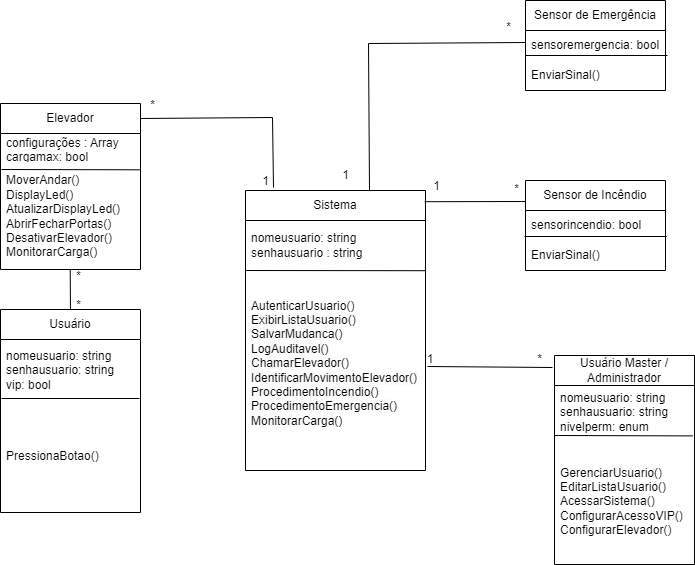

The diagram above was exported from draw.io. Its source (the exported page's mxGraphModel, read from the mxfile embedded in the PNG):
<mxGraphModel dx="1154" dy="672" grid="0" gridSize="10" guides="1" tooltips="1" connect="1" arrows="1" fold="1" page="1" pageScale="1" pageWidth="827" pageHeight="1169" math="0" shadow="0">
  <root>
    <mxCell id="0" />
    <mxCell id="1" parent="0" />
    <mxCell id="LI_jfErwoC_tauDs-o2D-1" value="Usuário" style="swimlane;fontStyle=0;childLayout=stackLayout;horizontal=1;startSize=30;horizontalStack=0;resizeParent=1;resizeParentMax=0;resizeLast=0;collapsible=1;marginBottom=0;whiteSpace=wrap;html=1;" vertex="1" parent="1">
      <mxGeometry x="75" y="329" width="140" height="203" as="geometry" />
    </mxCell>
    <mxCell id="LI_jfErwoC_tauDs-o2D-2" value="nomeusuario: string&lt;div&gt;senhausuario: string&lt;/div&gt;&lt;div&gt;vip: bool&lt;/div&gt;" style="text;strokeColor=none;fillColor=none;align=left;verticalAlign=middle;spacingLeft=4;spacingRight=4;overflow=hidden;points=[[0,0.5],[1,0.5]];portConstraint=eastwest;rotatable=0;whiteSpace=wrap;html=1;" vertex="1" parent="LI_jfErwoC_tauDs-o2D-1">
      <mxGeometry y="30" width="140" height="61" as="geometry" />
    </mxCell>
    <mxCell id="LI_jfErwoC_tauDs-o2D-45" value="" style="endArrow=none;html=1;rounded=0;entryX=0.988;entryY=0.951;entryDx=0;entryDy=0;entryPerimeter=0;" edge="1" parent="LI_jfErwoC_tauDs-o2D-1">
      <mxGeometry width="50" height="50" relative="1" as="geometry">
        <mxPoint x="1" y="89" as="sourcePoint" />
        <mxPoint x="139" y="89" as="targetPoint" />
      </mxGeometry>
    </mxCell>
    <mxCell id="LI_jfErwoC_tauDs-o2D-4" value="PressionaBotao()" style="text;strokeColor=none;fillColor=none;align=left;verticalAlign=middle;spacingLeft=4;spacingRight=4;overflow=hidden;points=[[0,0.5],[1,0.5]];portConstraint=eastwest;rotatable=0;whiteSpace=wrap;html=1;" vertex="1" parent="LI_jfErwoC_tauDs-o2D-1">
      <mxGeometry y="91" width="140" height="112" as="geometry" />
    </mxCell>
    <mxCell id="LI_jfErwoC_tauDs-o2D-5" value="Sistema" style="swimlane;fontStyle=0;childLayout=stackLayout;horizontal=1;startSize=30;horizontalStack=0;resizeParent=1;resizeParentMax=0;resizeLast=0;collapsible=1;marginBottom=0;whiteSpace=wrap;html=1;" vertex="1" parent="1">
      <mxGeometry x="320" y="210" width="180" height="280" as="geometry" />
    </mxCell>
    <mxCell id="LI_jfErwoC_tauDs-o2D-51" value="" style="endArrow=none;html=1;rounded=0;exitX=0.995;exitY=0.04;exitDx=0;exitDy=0;exitPerimeter=0;" edge="1" parent="LI_jfErwoC_tauDs-o2D-5" source="LI_jfErwoC_tauDs-o2D-5">
      <mxGeometry width="50" height="50" relative="1" as="geometry">
        <mxPoint x="138" y="11" as="sourcePoint" />
        <mxPoint x="280" y="11" as="targetPoint" />
      </mxGeometry>
    </mxCell>
    <mxCell id="LI_jfErwoC_tauDs-o2D-7" value="nomeusuario: string&lt;div&gt;senhausuario : string&lt;/div&gt;" style="text;strokeColor=none;fillColor=none;align=left;verticalAlign=middle;spacingLeft=4;spacingRight=4;overflow=hidden;points=[[0,0.5],[1,0.5]];portConstraint=eastwest;rotatable=0;whiteSpace=wrap;html=1;" vertex="1" parent="LI_jfErwoC_tauDs-o2D-5">
      <mxGeometry y="30" width="180" height="50" as="geometry" />
    </mxCell>
    <mxCell id="LI_jfErwoC_tauDs-o2D-32" value="" style="endArrow=none;html=1;rounded=0;entryX=1.001;entryY=0.001;entryDx=0;entryDy=0;entryPerimeter=0;" edge="1" parent="LI_jfErwoC_tauDs-o2D-5" target="LI_jfErwoC_tauDs-o2D-8">
      <mxGeometry width="50" height="50" relative="1" as="geometry">
        <mxPoint y="80" as="sourcePoint" />
        <mxPoint x="200" y="80" as="targetPoint" />
      </mxGeometry>
    </mxCell>
    <mxCell id="LI_jfErwoC_tauDs-o2D-8" value="AutenticarUsuario()&lt;br&gt;&lt;div&gt;&lt;span style=&quot;color: rgb(0, 0, 0); font-family: Helvetica; font-size: 12px; font-style: normal; font-variant-ligatures: normal; font-variant-caps: normal; font-weight: 400; letter-spacing: normal; orphans: 2; text-align: left; text-indent: 0px; text-transform: none; widows: 2; word-spacing: 0px; -webkit-text-stroke-width: 0px; white-space: normal; background-color: rgb(251, 251, 251); text-decoration-thickness: initial; text-decoration-style: initial; text-decoration-color: initial; display: inline !important; float: none;&quot;&gt;ExibirListaUsuario()&lt;/span&gt;&lt;/div&gt;&lt;div&gt;&lt;span style=&quot;color: rgb(0, 0, 0); font-family: Helvetica; font-size: 12px; font-style: normal; font-variant-ligatures: normal; font-variant-caps: normal; font-weight: 400; letter-spacing: normal; orphans: 2; text-align: left; text-indent: 0px; text-transform: none; widows: 2; word-spacing: 0px; -webkit-text-stroke-width: 0px; white-space: normal; background-color: rgb(251, 251, 251); text-decoration-thickness: initial; text-decoration-style: initial; text-decoration-color: initial; display: inline !important; float: none;&quot;&gt;SalvarMudanca()&lt;/span&gt;&lt;/div&gt;&lt;div&gt;&lt;span style=&quot;color: rgb(0, 0, 0); font-family: Helvetica; font-size: 12px; font-style: normal; font-variant-ligatures: normal; font-variant-caps: normal; font-weight: 400; letter-spacing: normal; orphans: 2; text-align: left; text-indent: 0px; text-transform: none; widows: 2; word-spacing: 0px; -webkit-text-stroke-width: 0px; white-space: normal; background-color: rgb(251, 251, 251); text-decoration-thickness: initial; text-decoration-style: initial; text-decoration-color: initial; display: inline !important; float: none;&quot;&gt;LogAuditavel()&lt;/span&gt;&lt;/div&gt;&lt;div&gt;&lt;span style=&quot;color: rgb(0, 0, 0); font-family: Helvetica; font-size: 12px; font-style: normal; font-variant-ligatures: normal; font-variant-caps: normal; font-weight: 400; letter-spacing: normal; orphans: 2; text-align: left; text-indent: 0px; text-transform: none; widows: 2; word-spacing: 0px; -webkit-text-stroke-width: 0px; white-space: normal; background-color: rgb(251, 251, 251); text-decoration-thickness: initial; text-decoration-style: initial; text-decoration-color: initial; display: inline !important; float: none;&quot;&gt;ChamarElevador()&lt;/span&gt;&lt;/div&gt;&lt;div&gt;&lt;span style=&quot;color: rgb(0, 0, 0); font-family: Helvetica; font-size: 12px; font-style: normal; font-variant-ligatures: normal; font-variant-caps: normal; font-weight: 400; letter-spacing: normal; orphans: 2; text-align: left; text-indent: 0px; text-transform: none; widows: 2; word-spacing: 0px; -webkit-text-stroke-width: 0px; white-space: normal; background-color: rgb(251, 251, 251); text-decoration-thickness: initial; text-decoration-style: initial; text-decoration-color: initial; display: inline !important; float: none;&quot;&gt;IdentificarMovimentoElevador()&lt;/span&gt;&lt;/div&gt;&lt;div&gt;&lt;span style=&quot;color: rgb(0, 0, 0); font-family: Helvetica; font-size: 12px; font-style: normal; font-variant-ligatures: normal; font-variant-caps: normal; font-weight: 400; letter-spacing: normal; orphans: 2; text-align: left; text-indent: 0px; text-transform: none; widows: 2; word-spacing: 0px; -webkit-text-stroke-width: 0px; white-space: normal; background-color: rgb(251, 251, 251); text-decoration-thickness: initial; text-decoration-style: initial; text-decoration-color: initial; display: inline !important; float: none;&quot;&gt;ProcedimentoIncendio()&lt;/span&gt;&lt;/div&gt;&lt;div&gt;&lt;span style=&quot;color: rgb(0, 0, 0); font-family: Helvetica; font-size: 12px; font-style: normal; font-variant-ligatures: normal; font-variant-caps: normal; font-weight: 400; letter-spacing: normal; orphans: 2; text-align: left; text-indent: 0px; text-transform: none; widows: 2; word-spacing: 0px; -webkit-text-stroke-width: 0px; white-space: normal; background-color: rgb(251, 251, 251); text-decoration-thickness: initial; text-decoration-style: initial; text-decoration-color: initial; display: inline !important; float: none;&quot;&gt;ProcedimentoEmergencia()&lt;/span&gt;&lt;/div&gt;&lt;div&gt;&lt;span style=&quot;color: rgb(0, 0, 0); font-family: Helvetica; font-size: 12px; font-style: normal; font-variant-ligatures: normal; font-variant-caps: normal; font-weight: 400; letter-spacing: normal; orphans: 2; text-align: left; text-indent: 0px; text-transform: none; widows: 2; word-spacing: 0px; -webkit-text-stroke-width: 0px; white-space: normal; background-color: rgb(251, 251, 251); text-decoration-thickness: initial; text-decoration-style: initial; text-decoration-color: initial; display: inline !important; float: none;&quot;&gt;MonitorarCarga()&lt;/span&gt;&lt;/div&gt;&lt;div&gt;&lt;span style=&quot;color: rgb(0, 0, 0); font-family: Helvetica; font-size: 12px; font-style: normal; font-variant-ligatures: normal; font-variant-caps: normal; font-weight: 400; letter-spacing: normal; orphans: 2; text-align: left; text-indent: 0px; text-transform: none; widows: 2; word-spacing: 0px; -webkit-text-stroke-width: 0px; white-space: normal; background-color: rgb(251, 251, 251); text-decoration-thickness: initial; text-decoration-style: initial; text-decoration-color: initial; display: inline !important; float: none;&quot;&gt;&lt;br&gt;&lt;/span&gt;&lt;/div&gt;" style="text;strokeColor=none;fillColor=none;align=left;verticalAlign=middle;spacingLeft=4;spacingRight=4;overflow=hidden;points=[[0,0.5],[1,0.5]];portConstraint=eastwest;rotatable=0;whiteSpace=wrap;html=1;" vertex="1" parent="LI_jfErwoC_tauDs-o2D-5">
      <mxGeometry y="80" width="180" height="200" as="geometry" />
    </mxCell>
    <mxCell id="LI_jfErwoC_tauDs-o2D-9" value="Elevador" style="swimlane;fontStyle=0;childLayout=stackLayout;horizontal=1;startSize=30;horizontalStack=0;resizeParent=1;resizeParentMax=0;resizeLast=0;collapsible=1;marginBottom=0;whiteSpace=wrap;html=1;" vertex="1" parent="1">
      <mxGeometry x="75" y="123" width="140" height="166" as="geometry" />
    </mxCell>
    <mxCell id="LI_jfErwoC_tauDs-o2D-10" value="configurações : Array&lt;div&gt;cargamax: bool&lt;/div&gt;" style="text;strokeColor=none;fillColor=none;align=left;verticalAlign=middle;spacingLeft=4;spacingRight=4;overflow=hidden;points=[[0,0.5],[1,0.5]];portConstraint=eastwest;rotatable=0;whiteSpace=wrap;html=1;" vertex="1" parent="LI_jfErwoC_tauDs-o2D-9">
      <mxGeometry y="30" width="140" height="30" as="geometry" />
    </mxCell>
    <mxCell id="LI_jfErwoC_tauDs-o2D-46" value="" style="endArrow=none;html=1;rounded=0;" edge="1" parent="LI_jfErwoC_tauDs-o2D-9">
      <mxGeometry width="50" height="50" relative="1" as="geometry">
        <mxPoint x="1" y="66" as="sourcePoint" />
        <mxPoint x="140" y="66.29" as="targetPoint" />
      </mxGeometry>
    </mxCell>
    <mxCell id="LI_jfErwoC_tauDs-o2D-11" value="MoverAndar()&lt;div&gt;DisplayLed()&lt;/div&gt;&lt;div&gt;AtualizarDisplayLed()&lt;/div&gt;&lt;div&gt;AbrirFecharPortas()&lt;/div&gt;&lt;div&gt;DesativarElevador()&lt;/div&gt;&lt;div&gt;MonitorarCarga()&lt;/div&gt;" style="text;strokeColor=none;fillColor=none;align=left;verticalAlign=middle;spacingLeft=4;spacingRight=4;overflow=hidden;points=[[0,0.5],[1,0.5]];portConstraint=eastwest;rotatable=0;whiteSpace=wrap;html=1;" vertex="1" parent="LI_jfErwoC_tauDs-o2D-9">
      <mxGeometry y="60" width="140" height="106" as="geometry" />
    </mxCell>
    <mxCell id="LI_jfErwoC_tauDs-o2D-13" value="Usuário Master / Administrador" style="swimlane;fontStyle=0;childLayout=stackLayout;horizontal=1;startSize=30;horizontalStack=0;resizeParent=1;resizeParentMax=0;resizeLast=0;collapsible=1;marginBottom=0;whiteSpace=wrap;html=1;" vertex="1" parent="1">
      <mxGeometry x="629" y="375" width="140" height="209" as="geometry" />
    </mxCell>
    <mxCell id="LI_jfErwoC_tauDs-o2D-14" value="nomeusuario: string&lt;div&gt;senhausuario: string&lt;/div&gt;&lt;div&gt;nivelperm: enum&lt;/div&gt;" style="text;strokeColor=none;fillColor=none;align=left;verticalAlign=middle;spacingLeft=4;spacingRight=4;overflow=hidden;points=[[0,0.5],[1,0.5]];portConstraint=eastwest;rotatable=0;whiteSpace=wrap;html=1;" vertex="1" parent="LI_jfErwoC_tauDs-o2D-13">
      <mxGeometry y="30" width="140" height="53" as="geometry" />
    </mxCell>
    <mxCell id="LI_jfErwoC_tauDs-o2D-44" value="" style="endArrow=none;html=1;rounded=0;entryX=0.988;entryY=0.951;entryDx=0;entryDy=0;entryPerimeter=0;" edge="1" parent="LI_jfErwoC_tauDs-o2D-13" target="LI_jfErwoC_tauDs-o2D-14">
      <mxGeometry width="50" height="50" relative="1" as="geometry">
        <mxPoint y="80" as="sourcePoint" />
        <mxPoint x="125" y="81" as="targetPoint" />
      </mxGeometry>
    </mxCell>
    <mxCell id="LI_jfErwoC_tauDs-o2D-16" value="&lt;div&gt;GerenciarUsuario()&lt;/div&gt;&lt;div&gt;EditarListaUsuario()&lt;/div&gt;&lt;div&gt;AcessarSistema()&lt;/div&gt;&lt;div&gt;ConfigurarAcessoVIP()&lt;/div&gt;&lt;div&gt;ConfigurarElevador()&lt;/div&gt;" style="text;strokeColor=none;fillColor=none;align=left;verticalAlign=middle;spacingLeft=4;spacingRight=4;overflow=hidden;points=[[0,0.5],[1,0.5]];portConstraint=eastwest;rotatable=0;whiteSpace=wrap;html=1;" vertex="1" parent="LI_jfErwoC_tauDs-o2D-13">
      <mxGeometry y="83" width="140" height="126" as="geometry" />
    </mxCell>
    <mxCell id="LI_jfErwoC_tauDs-o2D-18" value="Sensor de Emergência" style="swimlane;fontStyle=0;childLayout=stackLayout;horizontal=1;startSize=30;horizontalStack=0;resizeParent=1;resizeParentMax=0;resizeLast=0;collapsible=1;marginBottom=0;whiteSpace=wrap;html=1;" vertex="1" parent="1">
      <mxGeometry x="600" y="20" width="140" height="90" as="geometry" />
    </mxCell>
    <mxCell id="LI_jfErwoC_tauDs-o2D-19" value="sensoremergencia: bool" style="text;strokeColor=none;fillColor=none;align=left;verticalAlign=middle;spacingLeft=4;spacingRight=4;overflow=hidden;points=[[0,0.5],[1,0.5]];portConstraint=eastwest;rotatable=0;whiteSpace=wrap;html=1;" vertex="1" parent="LI_jfErwoC_tauDs-o2D-18">
      <mxGeometry y="30" width="140" height="30" as="geometry" />
    </mxCell>
    <mxCell id="LI_jfErwoC_tauDs-o2D-49" value="" style="endArrow=none;html=1;rounded=0;" edge="1" parent="LI_jfErwoC_tauDs-o2D-18">
      <mxGeometry width="50" height="50" relative="1" as="geometry">
        <mxPoint y="55" as="sourcePoint" />
        <mxPoint x="142" y="55" as="targetPoint" />
      </mxGeometry>
    </mxCell>
    <mxCell id="LI_jfErwoC_tauDs-o2D-20" value="EnviarSinal()" style="text;strokeColor=none;fillColor=none;align=left;verticalAlign=middle;spacingLeft=4;spacingRight=4;overflow=hidden;points=[[0,0.5],[1,0.5]];portConstraint=eastwest;rotatable=0;whiteSpace=wrap;html=1;" vertex="1" parent="LI_jfErwoC_tauDs-o2D-18">
      <mxGeometry y="60" width="140" height="30" as="geometry" />
    </mxCell>
    <mxCell id="LI_jfErwoC_tauDs-o2D-22" value="Sensor de Incêndio" style="swimlane;fontStyle=0;childLayout=stackLayout;horizontal=1;startSize=30;horizontalStack=0;resizeParent=1;resizeParentMax=0;resizeLast=0;collapsible=1;marginBottom=0;whiteSpace=wrap;html=1;" vertex="1" parent="1">
      <mxGeometry x="600" y="200" width="140" height="90" as="geometry" />
    </mxCell>
    <mxCell id="LI_jfErwoC_tauDs-o2D-23" value="sensorincendio: bool" style="text;strokeColor=none;fillColor=none;align=left;verticalAlign=middle;spacingLeft=4;spacingRight=4;overflow=hidden;points=[[0,0.5],[1,0.5]];portConstraint=eastwest;rotatable=0;whiteSpace=wrap;html=1;" vertex="1" parent="LI_jfErwoC_tauDs-o2D-22">
      <mxGeometry y="30" width="140" height="30" as="geometry" />
    </mxCell>
    <mxCell id="LI_jfErwoC_tauDs-o2D-50" value="" style="endArrow=none;html=1;rounded=0;" edge="1" parent="LI_jfErwoC_tauDs-o2D-22">
      <mxGeometry width="50" height="50" relative="1" as="geometry">
        <mxPoint x="-1" y="56" as="sourcePoint" />
        <mxPoint x="141" y="56" as="targetPoint" />
      </mxGeometry>
    </mxCell>
    <mxCell id="LI_jfErwoC_tauDs-o2D-24" value="EnviarSinal()" style="text;strokeColor=none;fillColor=none;align=left;verticalAlign=middle;spacingLeft=4;spacingRight=4;overflow=hidden;points=[[0,0.5],[1,0.5]];portConstraint=eastwest;rotatable=0;whiteSpace=wrap;html=1;" vertex="1" parent="LI_jfErwoC_tauDs-o2D-22">
      <mxGeometry y="60" width="140" height="30" as="geometry" />
    </mxCell>
    <mxCell id="LI_jfErwoC_tauDs-o2D-40" value="1" style="text;html=1;align=center;verticalAlign=middle;whiteSpace=wrap;rounded=0;" vertex="1" parent="1">
      <mxGeometry x="475" y="364" width="60" height="30" as="geometry" />
    </mxCell>
    <mxCell id="LI_jfErwoC_tauDs-o2D-41" value="*" style="text;html=1;align=center;verticalAlign=middle;resizable=0;points=[];autosize=1;strokeColor=none;fillColor=none;" vertex="1" parent="1">
      <mxGeometry x="602" y="366" width="23" height="26" as="geometry" />
    </mxCell>
    <mxCell id="LI_jfErwoC_tauDs-o2D-43" value="" style="endArrow=none;html=1;rounded=0;" edge="1" parent="1">
      <mxGeometry width="50" height="50" relative="1" as="geometry">
        <mxPoint x="502" y="386" as="sourcePoint" />
        <mxPoint x="627" y="387" as="targetPoint" />
      </mxGeometry>
    </mxCell>
    <mxCell id="LI_jfErwoC_tauDs-o2D-52" value="1" style="text;html=1;align=center;verticalAlign=middle;resizable=0;points=[];autosize=1;strokeColor=none;fillColor=none;" vertex="1" parent="1">
      <mxGeometry x="498" y="193" width="25" height="26" as="geometry" />
    </mxCell>
    <mxCell id="LI_jfErwoC_tauDs-o2D-53" value="*" style="text;html=1;align=center;verticalAlign=middle;resizable=0;points=[];autosize=1;strokeColor=none;fillColor=none;" vertex="1" parent="1">
      <mxGeometry x="579" y="196" width="23" height="26" as="geometry" />
    </mxCell>
    <mxCell id="LI_jfErwoC_tauDs-o2D-54" value="" style="endArrow=none;html=1;rounded=0;" edge="1" parent="1">
      <mxGeometry width="50" height="50" relative="1" as="geometry">
        <mxPoint x="444" y="210" as="sourcePoint" />
        <mxPoint x="600" y="62" as="targetPoint" />
        <Array as="points">
          <mxPoint x="443" y="63" />
        </Array>
      </mxGeometry>
    </mxCell>
    <mxCell id="LI_jfErwoC_tauDs-o2D-55" value="1" style="text;html=1;align=center;verticalAlign=middle;resizable=0;points=[];autosize=1;strokeColor=none;fillColor=none;" vertex="1" parent="1">
      <mxGeometry x="407" y="182" width="25" height="26" as="geometry" />
    </mxCell>
    <mxCell id="LI_jfErwoC_tauDs-o2D-56" value="*" style="text;html=1;align=center;verticalAlign=middle;resizable=0;points=[];autosize=1;strokeColor=none;fillColor=none;" vertex="1" parent="1">
      <mxGeometry x="571" y="34" width="23" height="26" as="geometry" />
    </mxCell>
    <mxCell id="LI_jfErwoC_tauDs-o2D-57" value="" style="endArrow=none;html=1;rounded=0;" edge="1" parent="1">
      <mxGeometry width="50" height="50" relative="1" as="geometry">
        <mxPoint x="215" y="138" as="sourcePoint" />
        <mxPoint x="348" y="207" as="targetPoint" />
        <Array as="points">
          <mxPoint x="347" y="137" />
        </Array>
      </mxGeometry>
    </mxCell>
    <mxCell id="LI_jfErwoC_tauDs-o2D-58" value="1" style="text;html=1;align=center;verticalAlign=middle;resizable=0;points=[];autosize=1;strokeColor=none;fillColor=none;" vertex="1" parent="1">
      <mxGeometry x="327" y="188" width="25" height="26" as="geometry" />
    </mxCell>
    <mxCell id="LI_jfErwoC_tauDs-o2D-59" value="*" style="text;html=1;align=center;verticalAlign=middle;resizable=0;points=[];autosize=1;strokeColor=none;fillColor=none;" vertex="1" parent="1">
      <mxGeometry x="215" y="112" width="23" height="26" as="geometry" />
    </mxCell>
    <mxCell id="LI_jfErwoC_tauDs-o2D-61" value="" style="endArrow=none;html=1;rounded=0;entryX=0.498;entryY=0.997;entryDx=0;entryDy=0;entryPerimeter=0;" edge="1" parent="1" target="LI_jfErwoC_tauDs-o2D-11">
      <mxGeometry width="50" height="50" relative="1" as="geometry">
        <mxPoint x="144.96" y="329" as="sourcePoint" />
        <mxPoint x="145" y="290" as="targetPoint" />
      </mxGeometry>
    </mxCell>
    <mxCell id="LI_jfErwoC_tauDs-o2D-62" value="*" style="text;html=1;align=center;verticalAlign=middle;resizable=0;points=[];autosize=1;strokeColor=none;fillColor=none;" vertex="1" parent="1">
      <mxGeometry x="141" y="283" width="23" height="26" as="geometry" />
    </mxCell>
    <mxCell id="LI_jfErwoC_tauDs-o2D-63" value="*" style="text;html=1;align=center;verticalAlign=middle;resizable=0;points=[];autosize=1;strokeColor=none;fillColor=none;" vertex="1" parent="1">
      <mxGeometry x="141" y="312" width="23" height="26" as="geometry" />
    </mxCell>
  </root>
</mxGraphModel>